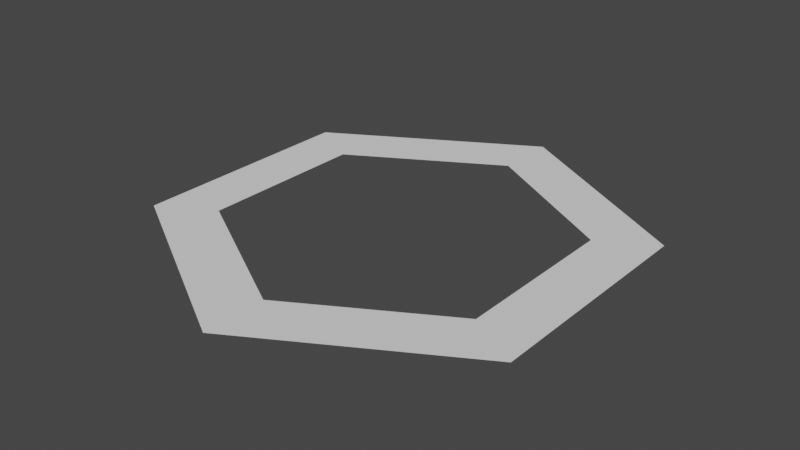 # Source: hexInset.blend  (saved by Blender 2.91.10; exported with 4.5.12 LTS)
import bpy
from mathutils import Matrix  # noqa: F401  (used for matrix-valued properties, if any)

bpy.ops.wm.read_factory_settings(use_empty=True)
scene = bpy.context.scene
scene.name = 'Scene'

# ---- collections
col_collection = bpy.data.collections.new('Collection'); scene.collection.children.link(col_collection)

# ---- world
world_world = bpy.data.worlds.new('World'); scene.world = world_world
world_world.use_nodes = True; world_world.node_tree.nodes.clear()
_N = world_world.node_tree.nodes; _L = world_world.node_tree.links
n0 = _N.new('ShaderNodeOutputWorld'); n0.name = 'World Output'; n0.location = (300, 300)
n1 = _N.new('ShaderNodeBackground'); n1.name = 'Background'; n1.location = (10, 300)
n1.inputs[0].default_value = (0.05088, 0.05088, 0.05088, 1.0)
_L.new(n1.outputs[0], n0.inputs[0])
n0.is_active_output = True
world_world.color = (0.05088, 0.05088, 0.05088)
world_world.use_sun_shadow = False
world_world.sun_shadow_jitter_overblur = 0.0

# ---- meshes
me_cylinder_001 = bpy.data.meshes.new('Cylinder.001')
me_cylinder_001.from_pydata([(0.866, 0.5, 0.0), (0.0, 1.0, 0.0), (0.866, -0.5, 0.0), (-8.742e-08, -1.0, 0.0), (-0.866, -0.5, 0.0), (-0.866, 0.5, 0.0), (0.6323, 0.365, 0.0), (9.289e-09, 0.7301, 0.0), (0.6323, -0.365, 0.0), (-5.956e-08, -0.7301, 0.0), (-0.6323, -0.365, 0.0), (-0.6323, 0.365, 0.0)], [], [(7, 6, 0, 1), (6, 8, 2, 0), (8, 9, 3, 2), (9, 10, 4, 3), (10, 11, 5, 4), (11, 7, 1, 5)])
_uv = me_cylinder_001.uv_layers.new(name='UVMap')
_uv.uv.foreach_set('vector', [0.25, 0.4252, 0.4017, 0.3376, 0.4578, 0.37, 0.25, 0.49, 0.4017, 0.3376, 0.4017, 0.1624, 0.4578, 0.13, 0.4578, 0.37, 0.4017, 0.1624, 0.25, 0.07478, 0.25, 0.01, 0.4578, 0.13, 0.25, 0.07478, 0.09826, 0.1624, 0.04215, 0.13, 0.25, 0.01, 0.09826, 0.1624, 0.09826, 0.3376, 0.04215, 0.37, 0.04215, 0.13, 0.09826, 0.3376, 0.25, 0.4252, 0.25, 0.49, 0.04215, 0.37])
me_cylinder_001.use_remesh_fix_poles = True
me_cylinder_001.use_remesh_preserve_attributes = False
me_cylinder_001.use_mirror_vertex_groups = False
me_cylinder_001.update()

# ---- objects
ob_basehex = bpy.data.objects.new('baseHex', me_cylinder_001)

# ---- transforms, parenting, visibility, modifiers, constraints
ob_basehex.location = (0.0, 0.0, 0.0)
ob_basehex.lineart.crease_threshold = 0.0

# ---- collection membership
col_collection.objects.link(ob_basehex)

# ---- scene / render settings (as saved in the file)
scene.frame_start = 1; scene.frame_end = 250; scene.frame_set(1)
scene.render.engine = 'BLENDER_EEVEE_NEXT'
scene.cycles.use_denoising = False
scene.cycles.samples = 128
scene.cycles.sampling_pattern = 'TABULATED_SOBOL'
scene.cycles.use_adaptive_sampling = False
scene.cycles.use_light_tree = False
scene.view_settings.view_transform = 'Filmic'
bpy.context.view_layer.update()

# ---- added for rendering (the .blend has no active camera and no usable light): camera, sun
cam_auto = bpy.data.cameras.new('AutoCamera')
cam_auto.lens = 50.0
cam_auto.sensor_width = 36.0
cam_auto.clip_end = 1000.0
ob_auto_camera = bpy.data.objects.new('AutoCamera', cam_auto)
scene.collection.objects.link(ob_auto_camera)
ob_auto_camera.location = (2.44791, -2.9375, 1.95833)
ob_auto_camera.rotation_euler = (1.09748, -7.21219e-08, 0.694738)
scene.camera = ob_auto_camera
light_auto_sun = bpy.data.lights.new('AutoSun', 'SUN')
light_auto_sun.energy = 3.0
light_auto_sun.angle = 0.0523599
ob_auto_sun = bpy.data.objects.new('AutoSun', light_auto_sun)
scene.collection.objects.link(ob_auto_sun)
ob_auto_sun.rotation_euler = (0.872665, 0.174533, 0.523599)
bpy.context.view_layer.update()
